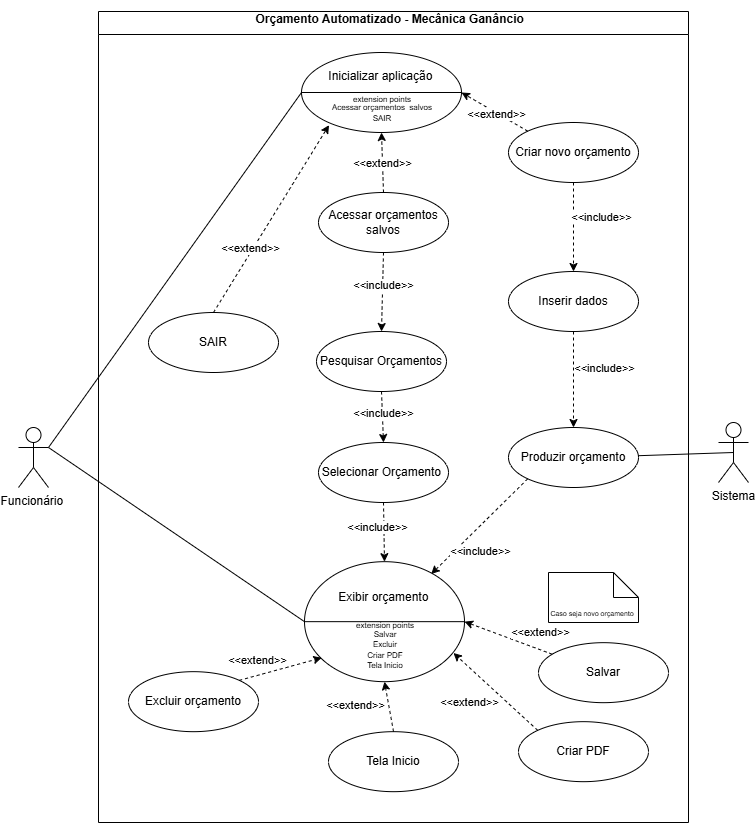

The diagram above was exported from draw.io. Its source (the exported page's mxGraphModel, read from the mxfile embedded in the PNG):
<mxGraphModel dx="1021" dy="924" grid="1" gridSize="10" guides="1" tooltips="1" connect="1" arrows="1" fold="1" page="1" pageScale="1" pageWidth="827" pageHeight="1169" math="0" shadow="0">
  <root>
    <mxCell id="0" />
    <mxCell id="1" parent="0" />
    <mxCell id="uhToip_TPbTEoOx-X3TU-4" value="&lt;h1 style=&quot;text-align: center; margin-top: 0px;&quot;&gt;&lt;span style=&quot;font-size: 12px;&quot;&gt;Orçamento Automatizado - Mecânica Ganâncio&amp;nbsp;&amp;nbsp;&lt;/span&gt;&lt;/h1&gt;" style="swimlane;whiteSpace=wrap;html=1;" parent="1" vertex="1">
      <mxGeometry x="120" y="139" width="590" height="811" as="geometry" />
    </mxCell>
    <mxCell id="L1QEqepDRQ45RVCcF6vi-9" value="&lt;span style=&quot;font-size:9.0pt;line-height:107%;&lt;br/&gt;font-family:&amp;quot;Calibri&amp;quot;,sans-serif;mso-ascii-theme-font:minor-latin;mso-fareast-font-family:&lt;br/&gt;Calibri;mso-fareast-theme-font:minor-latin;mso-hansi-theme-font:minor-latin;&lt;br/&gt;mso-bidi-theme-font:minor-latin;mso-ansi-language:PT;mso-fareast-language:EN-US;&lt;br/&gt;mso-bidi-language:AR-SA&quot;&gt;Produzir orçamento&lt;/span&gt;" style="ellipse;whiteSpace=wrap;html=1;" parent="uhToip_TPbTEoOx-X3TU-4" vertex="1">
      <mxGeometry x="410" y="416" width="130" height="60" as="geometry" />
    </mxCell>
    <mxCell id="L1QEqepDRQ45RVCcF6vi-39" value="" style="shape=ellipse;container=1;horizontal=1;horizontalStack=0;resizeParent=1;resizeParentMax=0;resizeLast=0;html=1;dashed=0;collapsible=0;" parent="uhToip_TPbTEoOx-X3TU-4" vertex="1">
      <mxGeometry x="206" y="550.17" width="160" height="120" as="geometry" />
    </mxCell>
    <mxCell id="L1QEqepDRQ45RVCcF6vi-40" value="Exibir orçamento&amp;nbsp;" style="html=1;strokeColor=none;fillColor=none;align=center;verticalAlign=middle;rotatable=0;whiteSpace=wrap;" parent="L1QEqepDRQ45RVCcF6vi-39" vertex="1">
      <mxGeometry x="20.00232445520581" y="23.996000000000002" width="122.03389830508473" height="24" as="geometry" />
    </mxCell>
    <mxCell id="L1QEqepDRQ45RVCcF6vi-41" value="" style="line;strokeWidth=1;fillColor=none;rotatable=0;labelPosition=right;points=[];portConstraint=eastwest;dashed=0;resizeWidth=1;" parent="L1QEqepDRQ45RVCcF6vi-39" vertex="1">
      <mxGeometry y="55.992" width="160" height="8.004000000000001" as="geometry" />
    </mxCell>
    <mxCell id="L1QEqepDRQ45RVCcF6vi-42" value="&lt;div style=&quot;line-height: 70%;&quot;&gt;&lt;font style=&quot;font-size: 8px; line-height: 70%;&quot;&gt;extension points&lt;/font&gt;&lt;div&gt;&lt;span style=&quot;font-size: 8px;&quot;&gt;Salvar&lt;/span&gt;&lt;/div&gt;&lt;div&gt;&lt;span style=&quot;font-size: 8px;&quot;&gt;Excluir&lt;/span&gt;&lt;/div&gt;&lt;div&gt;&lt;span style=&quot;font-size: 8px;&quot;&gt;Criar PDF&lt;/span&gt;&lt;/div&gt;&lt;div&gt;&lt;span style=&quot;font-size: 8px;&quot;&gt;Tela Inicio&lt;/span&gt;&lt;/div&gt;&lt;/div&gt;" style="text;html=1;align=center;verticalAlign=middle;rotatable=0;fillColor=none;strokeColor=none;whiteSpace=wrap;" parent="L1QEqepDRQ45RVCcF6vi-39" vertex="1">
      <mxGeometry x="26.255238095238095" y="60" width="109.52380952380952" height="48" as="geometry" />
    </mxCell>
    <mxCell id="L1QEqepDRQ45RVCcF6vi-49" value="&lt;span style=&quot;font-size:9.0pt;line-height:107%;&lt;br/&gt;font-family:&amp;quot;Calibri&amp;quot;,sans-serif;mso-ascii-theme-font:minor-latin;mso-fareast-font-family:&lt;br/&gt;Calibri;mso-fareast-theme-font:minor-latin;mso-hansi-theme-font:minor-latin;&lt;br/&gt;mso-bidi-theme-font:minor-latin;mso-ansi-language:PT;mso-fareast-language:EN-US;&lt;br/&gt;mso-bidi-language:AR-SA&quot;&gt;Excluir orçamento&lt;/span&gt;" style="ellipse;whiteSpace=wrap;html=1;" parent="uhToip_TPbTEoOx-X3TU-4" vertex="1">
      <mxGeometry x="30" y="660.17" width="130" height="60" as="geometry" />
    </mxCell>
    <mxCell id="L1QEqepDRQ45RVCcF6vi-50" value="" style="endArrow=classic;html=1;rounded=0;dashed=1;exitX=0;exitY=0;exitDx=0;exitDy=0;entryX=0.931;entryY=0.761;entryDx=0;entryDy=0;entryPerimeter=0;" parent="uhToip_TPbTEoOx-X3TU-4" source="cq49VYJK9MoetUwUGytD-42" target="L1QEqepDRQ45RVCcF6vi-39" edge="1">
      <mxGeometry width="50" height="50" relative="1" as="geometry">
        <mxPoint x="373.9999999999998" y="700.17" as="sourcePoint" />
        <mxPoint x="476.9400000000001" y="620.1699999999997" as="targetPoint" />
      </mxGeometry>
    </mxCell>
    <mxCell id="L1QEqepDRQ45RVCcF6vi-51" value="&amp;lt;&amp;lt;extend&amp;gt;&amp;gt;" style="edgeLabel;html=1;align=center;verticalAlign=middle;resizable=0;points=[];" parent="L1QEqepDRQ45RVCcF6vi-50" vertex="1" connectable="0">
      <mxGeometry x="-0.0581" y="1" relative="1" as="geometry">
        <mxPoint x="-29" y="7" as="offset" />
      </mxGeometry>
    </mxCell>
    <mxCell id="L1QEqepDRQ45RVCcF6vi-52" value="" style="endArrow=classic;html=1;rounded=0;dashed=1;exitX=1;exitY=0;exitDx=0;exitDy=0;entryX=0.108;entryY=0.801;entryDx=0;entryDy=0;entryPerimeter=0;" parent="uhToip_TPbTEoOx-X3TU-4" source="L1QEqepDRQ45RVCcF6vi-49" target="L1QEqepDRQ45RVCcF6vi-39" edge="1">
      <mxGeometry width="50" height="50" relative="1" as="geometry">
        <mxPoint x="151" y="708.17" as="sourcePoint" />
        <mxPoint x="118" y="734.17" as="targetPoint" />
      </mxGeometry>
    </mxCell>
    <mxCell id="L1QEqepDRQ45RVCcF6vi-53" value="&amp;lt;&amp;lt;extend&amp;gt;&amp;gt;" style="edgeLabel;html=1;align=center;verticalAlign=middle;resizable=0;points=[];" parent="L1QEqepDRQ45RVCcF6vi-52" vertex="1" connectable="0">
      <mxGeometry x="-0.0581" y="1" relative="1" as="geometry">
        <mxPoint x="-21" y="-9" as="offset" />
      </mxGeometry>
    </mxCell>
    <mxCell id="cq49VYJK9MoetUwUGytD-13" value="&lt;span style=&quot;font-size:9.0pt;line-height:107%;&lt;br/&gt;font-family:&amp;quot;Calibri&amp;quot;,sans-serif;mso-ascii-theme-font:minor-latin;mso-fareast-font-family:&lt;br/&gt;Calibri;mso-fareast-theme-font:minor-latin;mso-hansi-theme-font:minor-latin;&lt;br/&gt;mso-bidi-theme-font:minor-latin;mso-ansi-language:PT;mso-fareast-language:EN-US;&lt;br/&gt;mso-bidi-language:AR-SA&quot;&gt;Inserir dados&lt;/span&gt;" style="ellipse;whiteSpace=wrap;html=1;" parent="uhToip_TPbTEoOx-X3TU-4" vertex="1">
      <mxGeometry x="410" y="260" width="130" height="60" as="geometry" />
    </mxCell>
    <mxCell id="cq49VYJK9MoetUwUGytD-19" value="&lt;span style=&quot;font-size:9.0pt;line-height:107%;&lt;br/&gt;font-family:&amp;quot;Calibri&amp;quot;,sans-serif;mso-ascii-theme-font:minor-latin;mso-fareast-font-family:&lt;br/&gt;Calibri;mso-fareast-theme-font:minor-latin;mso-hansi-theme-font:minor-latin;&lt;br/&gt;mso-bidi-theme-font:minor-latin;mso-ansi-language:PT;mso-fareast-language:EN-US;&lt;br/&gt;mso-bidi-language:AR-SA&quot;&gt;Criar novo orçamento&lt;/span&gt;" style="ellipse;whiteSpace=wrap;html=1;" parent="uhToip_TPbTEoOx-X3TU-4" vertex="1">
      <mxGeometry x="410" y="111" width="130" height="60" as="geometry" />
    </mxCell>
    <mxCell id="cq49VYJK9MoetUwUGytD-23" value="" style="endArrow=classic;html=1;rounded=0;dashed=1;exitX=0.5;exitY=1;exitDx=0;exitDy=0;entryX=0.5;entryY=0;entryDx=0;entryDy=0;" parent="uhToip_TPbTEoOx-X3TU-4" source="cq49VYJK9MoetUwUGytD-19" target="cq49VYJK9MoetUwUGytD-13" edge="1">
      <mxGeometry width="50" height="50" relative="1" as="geometry">
        <mxPoint x="175" y="540" as="sourcePoint" />
        <mxPoint x="310" y="566" as="targetPoint" />
        <Array as="points" />
      </mxGeometry>
    </mxCell>
    <mxCell id="cq49VYJK9MoetUwUGytD-24" value="&amp;lt;&amp;lt;include&amp;gt;&amp;gt;" style="edgeLabel;html=1;align=center;verticalAlign=middle;resizable=0;points=[];" parent="cq49VYJK9MoetUwUGytD-23" vertex="1" connectable="0">
      <mxGeometry x="-0.0581" y="1" relative="1" as="geometry">
        <mxPoint x="26" y="-8" as="offset" />
      </mxGeometry>
    </mxCell>
    <mxCell id="cq49VYJK9MoetUwUGytD-25" value="" style="endArrow=classic;html=1;rounded=0;dashed=1;exitX=0.5;exitY=1;exitDx=0;exitDy=0;entryX=0.5;entryY=0;entryDx=0;entryDy=0;" parent="uhToip_TPbTEoOx-X3TU-4" source="cq49VYJK9MoetUwUGytD-13" target="L1QEqepDRQ45RVCcF6vi-9" edge="1">
      <mxGeometry width="50" height="50" relative="1" as="geometry">
        <mxPoint x="439" y="332" as="sourcePoint" />
        <mxPoint x="574" y="358" as="targetPoint" />
        <Array as="points" />
      </mxGeometry>
    </mxCell>
    <mxCell id="cq49VYJK9MoetUwUGytD-26" value="&amp;lt;&amp;lt;include&amp;gt;&amp;gt;" style="edgeLabel;html=1;align=center;verticalAlign=middle;resizable=0;points=[];" parent="cq49VYJK9MoetUwUGytD-25" vertex="1" connectable="0">
      <mxGeometry x="-0.0581" y="1" relative="1" as="geometry">
        <mxPoint x="29" y="-9" as="offset" />
      </mxGeometry>
    </mxCell>
    <mxCell id="cq49VYJK9MoetUwUGytD-31" value="" style="endArrow=classic;html=1;rounded=0;dashed=1;entryX=0.792;entryY=0.103;entryDx=0;entryDy=0;exitX=0;exitY=1;exitDx=0;exitDy=0;entryPerimeter=0;" parent="uhToip_TPbTEoOx-X3TU-4" source="L1QEqepDRQ45RVCcF6vi-9" target="L1QEqepDRQ45RVCcF6vi-39" edge="1">
      <mxGeometry width="50" height="50" relative="1" as="geometry">
        <mxPoint x="412" y="332" as="sourcePoint" />
        <mxPoint x="578" y="419" as="targetPoint" />
        <Array as="points" />
      </mxGeometry>
    </mxCell>
    <mxCell id="cq49VYJK9MoetUwUGytD-32" value="&amp;lt;&amp;lt;include&amp;gt;&amp;gt;" style="edgeLabel;html=1;align=center;verticalAlign=middle;resizable=0;points=[];" parent="cq49VYJK9MoetUwUGytD-31" vertex="1" connectable="0">
      <mxGeometry x="-0.0581" y="1" relative="1" as="geometry">
        <mxPoint x="-3" y="27" as="offset" />
      </mxGeometry>
    </mxCell>
    <mxCell id="cq49VYJK9MoetUwUGytD-41" value="&lt;span style=&quot;font-size:9.0pt;line-height:107%;&lt;br/&gt;font-family:&amp;quot;Calibri&amp;quot;,sans-serif;mso-ascii-theme-font:minor-latin;mso-fareast-font-family:&lt;br/&gt;Calibri;mso-fareast-theme-font:minor-latin;mso-hansi-theme-font:minor-latin;&lt;br/&gt;mso-bidi-theme-font:minor-latin;mso-ansi-language:PT;mso-fareast-language:EN-US;&lt;br/&gt;mso-bidi-language:AR-SA&quot;&gt;Salvar&lt;/span&gt;" style="ellipse;whiteSpace=wrap;html=1;" parent="uhToip_TPbTEoOx-X3TU-4" vertex="1">
      <mxGeometry x="440" y="631.17" width="130" height="60" as="geometry" />
    </mxCell>
    <mxCell id="cq49VYJK9MoetUwUGytD-42" value="&lt;span style=&quot;font-size:9.0pt;line-height:107%;&lt;br/&gt;font-family:&amp;quot;Calibri&amp;quot;,sans-serif;mso-ascii-theme-font:minor-latin;mso-fareast-font-family:&lt;br/&gt;Calibri;mso-fareast-theme-font:minor-latin;mso-hansi-theme-font:minor-latin;&lt;br/&gt;mso-bidi-theme-font:minor-latin;mso-ansi-language:PT;mso-fareast-language:EN-US;&lt;br/&gt;mso-bidi-language:AR-SA&quot;&gt;Criar PDF&lt;/span&gt;" style="ellipse;whiteSpace=wrap;html=1;" parent="uhToip_TPbTEoOx-X3TU-4" vertex="1">
      <mxGeometry x="420" y="710.17" width="130" height="60" as="geometry" />
    </mxCell>
    <mxCell id="cq49VYJK9MoetUwUGytD-43" value="" style="endArrow=classic;html=1;rounded=0;dashed=1;entryX=1;entryY=0.5;entryDx=0;entryDy=0;" parent="uhToip_TPbTEoOx-X3TU-4" source="cq49VYJK9MoetUwUGytD-41" target="L1QEqepDRQ45RVCcF6vi-39" edge="1">
      <mxGeometry width="50" height="50" relative="1" as="geometry">
        <mxPoint x="384" y="710.17" as="sourcePoint" />
        <mxPoint x="354" y="672.17" as="targetPoint" />
      </mxGeometry>
    </mxCell>
    <mxCell id="cq49VYJK9MoetUwUGytD-44" value="&amp;lt;&amp;lt;extend&amp;gt;&amp;gt;" style="edgeLabel;html=1;align=center;verticalAlign=middle;resizable=0;points=[];" parent="cq49VYJK9MoetUwUGytD-43" vertex="1" connectable="0">
      <mxGeometry x="-0.0581" y="1" relative="1" as="geometry">
        <mxPoint x="30" y="-8" as="offset" />
      </mxGeometry>
    </mxCell>
    <mxCell id="cq49VYJK9MoetUwUGytD-12" value="&lt;span style=&quot;font-size:9.0pt;line-height:107%;&lt;br/&gt;font-family:&amp;quot;Calibri&amp;quot;,sans-serif;mso-ascii-theme-font:minor-latin;mso-fareast-font-family:&lt;br/&gt;Calibri;mso-fareast-theme-font:minor-latin;mso-hansi-theme-font:minor-latin;&lt;br/&gt;mso-bidi-theme-font:minor-latin;mso-ansi-language:PT;mso-fareast-language:EN-US;&lt;br/&gt;mso-bidi-language:AR-SA&quot;&gt;Acessar orçamentos salvos&lt;/span&gt;" style="ellipse;whiteSpace=wrap;html=1;" parent="uhToip_TPbTEoOx-X3TU-4" vertex="1">
      <mxGeometry x="220" y="181" width="130" height="60" as="geometry" />
    </mxCell>
    <mxCell id="cq49VYJK9MoetUwUGytD-47" value="Pesquisar Orçamentos" style="ellipse;whiteSpace=wrap;html=1;" parent="uhToip_TPbTEoOx-X3TU-4" vertex="1">
      <mxGeometry x="218" y="320" width="130" height="60" as="geometry" />
    </mxCell>
    <mxCell id="cq49VYJK9MoetUwUGytD-48" value="" style="endArrow=classic;html=1;rounded=0;dashed=1;exitX=0.5;exitY=1;exitDx=0;exitDy=0;entryX=0.5;entryY=0;entryDx=0;entryDy=0;" parent="uhToip_TPbTEoOx-X3TU-4" source="cq49VYJK9MoetUwUGytD-12" target="cq49VYJK9MoetUwUGytD-47" edge="1">
      <mxGeometry width="50" height="50" relative="1" as="geometry">
        <mxPoint x="170" y="140" as="sourcePoint" />
        <mxPoint x="304" y="310" as="targetPoint" />
        <Array as="points" />
      </mxGeometry>
    </mxCell>
    <mxCell id="cq49VYJK9MoetUwUGytD-49" value="&amp;lt;&amp;lt;include&amp;gt;&amp;gt;" style="edgeLabel;html=1;align=center;verticalAlign=middle;resizable=0;points=[];" parent="cq49VYJK9MoetUwUGytD-48" vertex="1" connectable="0">
      <mxGeometry x="-0.0581" y="1" relative="1" as="geometry">
        <mxPoint x="-1" y="-4" as="offset" />
      </mxGeometry>
    </mxCell>
    <mxCell id="cq49VYJK9MoetUwUGytD-50" value="" style="endArrow=classic;html=1;rounded=0;dashed=1;exitX=0.5;exitY=1;exitDx=0;exitDy=0;entryX=0.5;entryY=0;entryDx=0;entryDy=0;" parent="uhToip_TPbTEoOx-X3TU-4" source="cq49VYJK9MoetUwUGytD-63" target="L1QEqepDRQ45RVCcF6vi-39" edge="1">
      <mxGeometry width="50" height="50" relative="1" as="geometry">
        <mxPoint x="80.76000000000023" y="560" as="sourcePoint" />
        <mxPoint x="233" y="576.45" as="targetPoint" />
        <Array as="points" />
      </mxGeometry>
    </mxCell>
    <mxCell id="cq49VYJK9MoetUwUGytD-51" value="&amp;lt;&amp;lt;include&amp;gt;&amp;gt;" style="edgeLabel;html=1;align=center;verticalAlign=middle;resizable=0;points=[];" parent="cq49VYJK9MoetUwUGytD-50" vertex="1" connectable="0">
      <mxGeometry x="-0.0581" y="1" relative="1" as="geometry">
        <mxPoint x="-8" y="-3" as="offset" />
      </mxGeometry>
    </mxCell>
    <mxCell id="cq49VYJK9MoetUwUGytD-52" value="&lt;span style=&quot;font-size:9.0pt;line-height:107%;&lt;br/&gt;font-family:&amp;quot;Calibri&amp;quot;,sans-serif;mso-ascii-theme-font:minor-latin;mso-fareast-font-family:&lt;br/&gt;Calibri;mso-fareast-theme-font:minor-latin;mso-hansi-theme-font:minor-latin;&lt;br/&gt;mso-bidi-theme-font:minor-latin;mso-ansi-language:PT;mso-fareast-language:EN-US;&lt;br/&gt;mso-bidi-language:AR-SA&quot;&gt;Tela Inicio&lt;/span&gt;" style="ellipse;whiteSpace=wrap;html=1;" parent="uhToip_TPbTEoOx-X3TU-4" vertex="1">
      <mxGeometry x="230" y="720.17" width="130" height="60" as="geometry" />
    </mxCell>
    <mxCell id="cq49VYJK9MoetUwUGytD-53" value="" style="endArrow=classic;html=1;rounded=0;dashed=1;exitX=0.5;exitY=0;exitDx=0;exitDy=0;entryX=0.5;entryY=1;entryDx=0;entryDy=0;" parent="uhToip_TPbTEoOx-X3TU-4" source="cq49VYJK9MoetUwUGytD-52" target="L1QEqepDRQ45RVCcF6vi-39" edge="1">
      <mxGeometry width="50" height="50" relative="1" as="geometry">
        <mxPoint x="120" y="720.17" as="sourcePoint" />
        <mxPoint x="237" y="658.17" as="targetPoint" />
      </mxGeometry>
    </mxCell>
    <mxCell id="cq49VYJK9MoetUwUGytD-54" value="&amp;lt;&amp;lt;extend&amp;gt;&amp;gt;" style="edgeLabel;html=1;align=center;verticalAlign=middle;resizable=0;points=[];" parent="cq49VYJK9MoetUwUGytD-53" vertex="1" connectable="0">
      <mxGeometry x="-0.0581" y="1" relative="1" as="geometry">
        <mxPoint x="-33" y="-3" as="offset" />
      </mxGeometry>
    </mxCell>
    <mxCell id="cq49VYJK9MoetUwUGytD-57" value="&lt;font style=&quot;font-size: 7px;&quot;&gt;Caso seja novo orçamento&amp;nbsp;&lt;/font&gt;" style="shape=note2;boundedLbl=1;whiteSpace=wrap;html=1;size=25;verticalAlign=top;align=center;" parent="uhToip_TPbTEoOx-X3TU-4" vertex="1">
      <mxGeometry x="450" y="561" width="90" height="50" as="geometry" />
    </mxCell>
    <mxCell id="cq49VYJK9MoetUwUGytD-4" value="" style="shape=ellipse;container=1;horizontal=1;horizontalStack=0;resizeParent=1;resizeParentMax=0;resizeLast=0;html=1;dashed=0;collapsible=0;" parent="uhToip_TPbTEoOx-X3TU-4" vertex="1">
      <mxGeometry x="203" y="41" width="160" height="80" as="geometry" />
    </mxCell>
    <mxCell id="cq49VYJK9MoetUwUGytD-5" value="Inicializar aplicação&amp;nbsp;" style="html=1;strokeColor=none;fillColor=none;align=center;verticalAlign=middle;rotatable=0;whiteSpace=wrap;" parent="cq49VYJK9MoetUwUGytD-4" vertex="1">
      <mxGeometry x="20.00232445520581" y="15.997333333333334" width="122.03389830508473" height="16" as="geometry" />
    </mxCell>
    <mxCell id="cq49VYJK9MoetUwUGytD-6" value="" style="line;strokeWidth=1;fillColor=none;rotatable=0;labelPosition=right;points=[];portConstraint=eastwest;dashed=0;resizeWidth=1;" parent="cq49VYJK9MoetUwUGytD-4" vertex="1">
      <mxGeometry y="37.327999999999996" width="160" height="5.336" as="geometry" />
    </mxCell>
    <mxCell id="cq49VYJK9MoetUwUGytD-7" value="&lt;div style=&quot;line-height: 70%;&quot;&gt;&lt;font style=&quot;font-size: 8px; line-height: 70%;&quot;&gt;extension points&lt;/font&gt;&lt;div&gt;&lt;span style=&quot;font-size: 8px;&quot;&gt;Acessar orçamentos&amp;nbsp; salvos&lt;/span&gt;&lt;/div&gt;&lt;div&gt;&lt;span style=&quot;font-size: 8px;&quot;&gt;SAIR&lt;/span&gt;&lt;/div&gt;&lt;/div&gt;" style="text;html=1;align=center;verticalAlign=middle;rotatable=0;fillColor=none;strokeColor=none;whiteSpace=wrap;" parent="cq49VYJK9MoetUwUGytD-4" vertex="1">
      <mxGeometry x="26.255238095238095" y="40" width="109.52380952380952" height="32" as="geometry" />
    </mxCell>
    <mxCell id="cq49VYJK9MoetUwUGytD-10" value="" style="endArrow=classic;html=1;rounded=0;dashed=1;exitX=0.5;exitY=0;exitDx=0;exitDy=0;entryX=0.5;entryY=1;entryDx=0;entryDy=0;" parent="uhToip_TPbTEoOx-X3TU-4" source="cq49VYJK9MoetUwUGytD-12" target="cq49VYJK9MoetUwUGytD-4" edge="1">
      <mxGeometry width="50" height="50" relative="1" as="geometry">
        <mxPoint x="20" y="510" as="sourcePoint" />
        <mxPoint x="170" y="470" as="targetPoint" />
      </mxGeometry>
    </mxCell>
    <mxCell id="cq49VYJK9MoetUwUGytD-11" value="&amp;lt;&amp;lt;extend&amp;gt;&amp;gt;" style="edgeLabel;html=1;align=center;verticalAlign=middle;resizable=0;points=[];" parent="cq49VYJK9MoetUwUGytD-10" vertex="1" connectable="0">
      <mxGeometry x="-0.0581" y="1" relative="1" as="geometry">
        <mxPoint y="-2" as="offset" />
      </mxGeometry>
    </mxCell>
    <mxCell id="cq49VYJK9MoetUwUGytD-21" value="" style="endArrow=classic;html=1;rounded=0;entryX=1;entryY=0.5;entryDx=0;entryDy=0;dashed=1;exitX=0;exitY=0;exitDx=0;exitDy=0;" parent="uhToip_TPbTEoOx-X3TU-4" source="cq49VYJK9MoetUwUGytD-19" target="cq49VYJK9MoetUwUGytD-4" edge="1">
      <mxGeometry width="50" height="50" relative="1" as="geometry">
        <mxPoint x="200" y="460" as="sourcePoint" />
        <mxPoint x="200" y="510" as="targetPoint" />
      </mxGeometry>
    </mxCell>
    <mxCell id="cq49VYJK9MoetUwUGytD-22" value="&amp;lt;&amp;lt;extend&amp;gt;&amp;gt;" style="edgeLabel;html=1;align=center;verticalAlign=middle;resizable=0;points=[];" parent="cq49VYJK9MoetUwUGytD-21" vertex="1" connectable="0">
      <mxGeometry x="-0.0581" y="1" relative="1" as="geometry">
        <mxPoint as="offset" />
      </mxGeometry>
    </mxCell>
    <mxCell id="cq49VYJK9MoetUwUGytD-63" value="Selecionar Orçamento&amp;nbsp;" style="ellipse;whiteSpace=wrap;html=1;" parent="uhToip_TPbTEoOx-X3TU-4" vertex="1">
      <mxGeometry x="220" y="431" width="130" height="60" as="geometry" />
    </mxCell>
    <mxCell id="cq49VYJK9MoetUwUGytD-64" value="" style="endArrow=classic;html=1;rounded=0;dashed=1;exitX=0.5;exitY=1;exitDx=0;exitDy=0;entryX=0.5;entryY=0;entryDx=0;entryDy=0;" parent="uhToip_TPbTEoOx-X3TU-4" source="cq49VYJK9MoetUwUGytD-47" target="cq49VYJK9MoetUwUGytD-63" edge="1">
      <mxGeometry width="50" height="50" relative="1" as="geometry">
        <mxPoint x="125" y="601" as="sourcePoint" />
        <mxPoint x="237" y="686" as="targetPoint" />
        <Array as="points" />
      </mxGeometry>
    </mxCell>
    <mxCell id="cq49VYJK9MoetUwUGytD-65" value="&amp;lt;&amp;lt;include&amp;gt;&amp;gt;" style="edgeLabel;html=1;align=center;verticalAlign=middle;resizable=0;points=[];" parent="cq49VYJK9MoetUwUGytD-64" vertex="1" connectable="0">
      <mxGeometry x="-0.0581" y="1" relative="1" as="geometry">
        <mxPoint x="-1" y="-3" as="offset" />
      </mxGeometry>
    </mxCell>
    <mxCell id="cq49VYJK9MoetUwUGytD-60" value="&lt;span style=&quot;font-size:9.0pt;line-height:107%;&lt;br/&gt;font-family:&amp;quot;Calibri&amp;quot;,sans-serif;mso-ascii-theme-font:minor-latin;mso-fareast-font-family:&lt;br/&gt;Calibri;mso-fareast-theme-font:minor-latin;mso-hansi-theme-font:minor-latin;&lt;br/&gt;mso-bidi-theme-font:minor-latin;mso-ansi-language:PT;mso-fareast-language:EN-US;&lt;br/&gt;mso-bidi-language:AR-SA&quot;&gt;SAIR&lt;/span&gt;" style="ellipse;whiteSpace=wrap;html=1;" parent="uhToip_TPbTEoOx-X3TU-4" vertex="1">
      <mxGeometry x="50" y="301" width="130" height="60" as="geometry" />
    </mxCell>
    <mxCell id="cq49VYJK9MoetUwUGytD-61" value="" style="endArrow=classic;html=1;rounded=0;entryX=0.172;entryY=0.908;entryDx=0;entryDy=0;dashed=1;exitX=0.5;exitY=0;exitDx=0;exitDy=0;entryPerimeter=0;" parent="uhToip_TPbTEoOx-X3TU-4" source="cq49VYJK9MoetUwUGytD-60" target="cq49VYJK9MoetUwUGytD-4" edge="1">
      <mxGeometry width="50" height="50" relative="1" as="geometry">
        <mxPoint x="239" y="200" as="sourcePoint" />
        <mxPoint x="191" y="126" as="targetPoint" />
      </mxGeometry>
    </mxCell>
    <mxCell id="cq49VYJK9MoetUwUGytD-62" value="&amp;lt;&amp;lt;extend&amp;gt;&amp;gt;" style="edgeLabel;html=1;align=center;verticalAlign=middle;resizable=0;points=[];" parent="cq49VYJK9MoetUwUGytD-61" vertex="1" connectable="0">
      <mxGeometry x="-0.0581" y="1" relative="1" as="geometry">
        <mxPoint x="-17" y="24" as="offset" />
      </mxGeometry>
    </mxCell>
    <mxCell id="uhToip_TPbTEoOx-X3TU-5" value="Funcionário&amp;nbsp;" style="shape=umlActor;verticalLabelPosition=bottom;verticalAlign=top;html=1;outlineConnect=0;" parent="1" vertex="1">
      <mxGeometry x="40" y="555" width="30" height="60" as="geometry" />
    </mxCell>
    <mxCell id="uhToip_TPbTEoOx-X3TU-8" value="Sistema" style="shape=umlActor;verticalLabelPosition=bottom;verticalAlign=top;html=1;outlineConnect=0;" parent="1" vertex="1">
      <mxGeometry x="740" y="550" width="30" height="60" as="geometry" />
    </mxCell>
    <mxCell id="43Ar5G8b7udD7-7p2rTW-5" value="" style="endArrow=none;html=1;rounded=0;exitX=1;exitY=0.3333333333333333;exitDx=0;exitDy=0;exitPerimeter=0;startFill=0;entryX=0;entryY=0.5;entryDx=0;entryDy=0;" parent="1" source="uhToip_TPbTEoOx-X3TU-5" target="cq49VYJK9MoetUwUGytD-4" edge="1">
      <mxGeometry width="50" height="50" relative="1" as="geometry">
        <mxPoint x="90" y="280" as="sourcePoint" />
        <mxPoint x="242.0842162021388" y="369.40178425529393" as="targetPoint" />
      </mxGeometry>
    </mxCell>
    <mxCell id="L1QEqepDRQ45RVCcF6vi-13" value="" style="endArrow=none;html=1;rounded=0;exitX=1;exitY=0.3333333333333333;exitDx=0;exitDy=0;exitPerimeter=0;startFill=0;entryX=0;entryY=0.5;entryDx=0;entryDy=0;" parent="1" source="uhToip_TPbTEoOx-X3TU-5" target="L1QEqepDRQ45RVCcF6vi-39" edge="1">
      <mxGeometry width="50" height="50" relative="1" as="geometry">
        <mxPoint x="100" y="300" as="sourcePoint" />
        <mxPoint x="236.1481649673774" y="875.9488640274242" as="targetPoint" />
      </mxGeometry>
    </mxCell>
    <mxCell id="L1QEqepDRQ45RVCcF6vi-23" value="" style="endArrow=none;html=1;rounded=0;exitX=0.5;exitY=0.5;exitDx=0;exitDy=0;exitPerimeter=0;startFill=0;" parent="1" source="uhToip_TPbTEoOx-X3TU-8" target="L1QEqepDRQ45RVCcF6vi-9" edge="1">
      <mxGeometry width="50" height="50" relative="1" as="geometry">
        <mxPoint x="705" y="370" as="sourcePoint" />
        <mxPoint x="486" y="560" as="targetPoint" />
      </mxGeometry>
    </mxCell>
  </root>
</mxGraphModel>